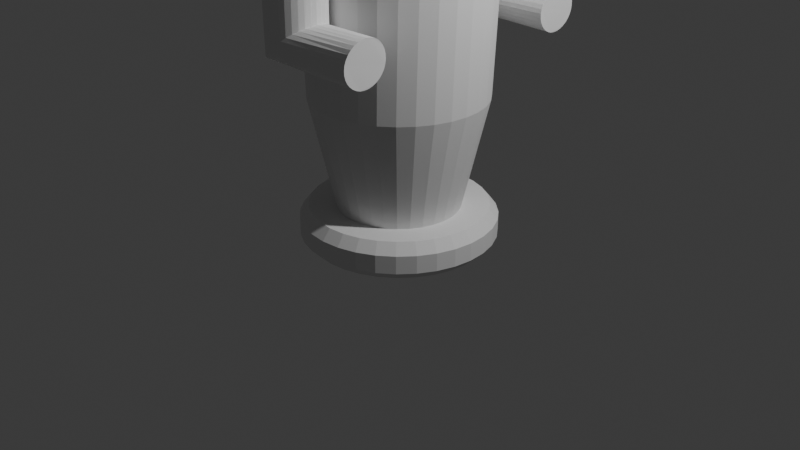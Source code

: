 # Source: piece_base.blend  (saved by Blender 5.0.119; exported with 4.5.12 LTS)
import bpy
from mathutils import Matrix  # noqa: F401  (used for matrix-valued properties, if any)

bpy.ops.wm.read_factory_settings(use_empty=True)
scene = bpy.context.scene
scene.name = 'Scene'

# ---- collections
col_collection = bpy.data.collections.new('Collection'); scene.collection.children.link(col_collection)

# ---- world
world_world = bpy.data.worlds.new('World'); scene.world = world_world
world_world.use_nodes = True; world_world.node_tree.nodes.clear()
_N = world_world.node_tree.nodes; _L = world_world.node_tree.links
n0 = _N.new('ShaderNodeOutputWorld'); n0.name = 'World Output'; n0.location = (200, 100)
n1 = _N.new('ShaderNodeBackground'); n1.name = 'Background'; n1.location = (-200, 100)
n1.inputs[0].default_value = (0.05088, 0.05088, 0.05088, 1.0)
_L.new(n1.outputs[0], n0.inputs[0])
n0.is_active_output = True
world_world.color = (0.05088, 0.05088, 0.05088)
world_world.sun_shadow_jitter_overblur = 0.0

# ---- cameras
cam_camera = bpy.data.cameras.new('Camera')
cam_camera.clip_end = 100.0
cam_camera.ortho_scale = 7.314

# ---- lights
light_light = bpy.data.lights.new('Light', 'POINT')
light_light.energy = 1000.0
light_light.shadow_soft_size = 0.1

# ---- meshes
me_cylinder = bpy.data.meshes.new('Cylinder')
me_cylinder.from_pydata([(0.0, 0.9102, -0.18), (0.0, 1.0, -0.09062), (3.208e-10, 0.6286, 0.1952), (0.0, 1.0, 0.09576), (0.0, -0.9102, -0.18), (0.0, -1.0, -0.09062), (3.208e-10, -0.6286, 0.1952), (0.0, -1.0, 0.09576), (-0.1776, -0.8927, -0.18), (-0.1951, -0.9808, -0.09062), (-0.1226, -0.6165, 0.1952), (-0.1951, -0.9808, 0.09576), (-0.3483, -0.8409, -0.18), (-0.3827, -0.9239, -0.09062), (-0.2405, -0.5807, 0.1952), (-0.3827, -0.9239, 0.09576), (-0.5057, -0.7568, -0.18), (-0.5556, -0.8315, -0.09062), (-0.3492, -0.5226, 0.1952), (-0.5556, -0.8315, 0.09576), (-0.6436, -0.6436, -0.18), (-0.7071, -0.7071, -0.09062), (-0.4445, -0.4445, 0.1952), (-0.7071, -0.7071, 0.09576), (-0.7568, -0.5057, -0.18), (-0.8315, -0.5556, -0.09062), (-0.5226, -0.3492, 0.1952), (-0.8315, -0.5556, 0.09576), (-0.8409, -0.3483, -0.18), (-0.9239, -0.3827, -0.09062), (-0.5807, -0.2405, 0.1952), (-0.9239, -0.3827, 0.09576), (-0.8927, -0.1776, -0.18), (-0.9808, -0.1951, -0.09062), (-0.6165, -0.1226, 0.1952), (-0.9808, -0.1951, 0.09576), (-0.9102, 0.0, -0.18), (-1.0, 0.0, -0.09062), (-0.6286, 2.566e-10, 0.1952), (-1.0, 0.0, 0.09576), (-0.8927, 0.1776, -0.18), (-0.9808, 0.1951, -0.09062), (-0.6165, 0.1226, 0.1952), (-0.9808, 0.1951, 0.09576), (-0.8409, 0.3483, -0.18), (-0.9239, 0.3827, -0.09062), (-0.5807, 0.2405, 0.1952), (-0.9239, 0.3827, 0.09576), (-0.7568, 0.5057, -0.18), (-0.8315, 0.5556, -0.09062), (-0.5226, 0.3492, 0.1952), (-0.8315, 0.5556, 0.09576), (-0.6436, 0.6436, -0.18), (-0.7071, 0.7071, -0.09062), (-0.4445, 0.4445, 0.1952), (-0.7071, 0.7071, 0.09576), (-0.5057, 0.7568, -0.18), (-0.5556, 0.8315, -0.09062), (-0.3492, 0.5226, 0.1952), (-0.5556, 0.8315, 0.09576), (-0.3483, 0.8409, -0.18), (-0.3827, 0.9239, -0.09062), (-0.2405, 0.5807, 0.1952), (-0.3827, 0.9239, 0.09576), (-0.1776, 0.8927, -0.18), (-0.1951, 0.9808, -0.09062), (-0.1226, 0.6165, 0.1952), (-0.1951, 0.9808, 0.09576), (0.0, 0.9102, 0.2052), (0.0, -0.9102, 0.2052), (-0.1776, -0.8927, 0.2052), (-0.3483, -0.8409, 0.2052), (-0.5057, -0.7568, 0.2052), (-0.6436, -0.6436, 0.2052), (-0.7568, -0.5057, 0.2052), (-0.8409, -0.3483, 0.2052), (-0.8927, -0.1776, 0.2052), (-0.9102, 0.0, 0.2052), (-0.8927, 0.1776, 0.2052), (-0.8409, 0.3483, 0.2052), (-0.7568, 0.5057, 0.2052), (-0.6436, 0.6436, 0.2052), (-0.5057, 0.7568, 0.2052), (-0.3483, 0.8409, 0.2052), (-0.1776, 0.8927, 0.2052), (-1.568e-09, 0.8902, 1.339), (-1.568e-09, -0.8902, 1.339), (-0.1737, -0.8731, 1.339), (-0.3407, -0.8225, 1.339), (-0.4946, -0.7402, 1.339), (-0.6295, -0.6295, 1.339), (-0.7402, -0.4946, 1.339), (-0.8225, -0.3407, 1.339), (-0.8731, -0.1737, 1.339), (-0.8902, 7.647e-11, 1.339), (-0.8731, 0.1737, 1.339), (-0.8225, 0.3407, 1.339), (-0.7402, 0.4946, 1.339), (-0.6295, 0.6295, 1.339), (-0.4946, 0.7402, 1.339), (-0.3407, 0.8225, 1.339), (-0.1737, 0.8731, 1.339), (0.0, 0.9178, 3.023), (0.0, -0.9178, 3.023), (-0.2222, -0.9002, 3.023), (-0.3944, -0.8479, 3.023), (-0.5531, -0.7631, 3.023), (-0.6922, -0.649, 3.023), (-0.8063, -0.5099, 3.023), (-0.8911, -0.3512, 3.023), (-0.9433, -0.1791, 3.023), (-0.961, 9.177e-10, 3.023), (-0.9433, 0.1791, 3.023), (-0.8911, 0.3512, 3.023), (-0.8063, 0.5099, 3.023), (-0.6922, 0.649, 3.023), (-0.5531, 0.7631, 3.023), (-0.3944, 0.8479, 3.023), (-0.2222, 0.9002, 3.023), (3.434e-09, 0.48, 3.542), (3.434e-09, -0.48, 3.542), (-0.09364, -0.4707, 3.542), (-0.1837, -0.4434, 3.542), (-0.2667, -0.3991, 3.542), (-0.3394, -0.3394, 3.542), (-0.3991, -0.2667, 3.542), (-0.4434, -0.1837, 3.542), (-0.4707, -0.09364, 3.542), (-0.48, -2.243e-09, 3.542), (-0.4707, 0.09364, 3.542), (-0.4434, 0.1837, 3.542), (-0.3991, 0.2667, 3.542), (-0.3394, 0.3394, 3.542), (-0.2667, 0.3991, 3.542), (-0.1837, 0.4434, 3.542), (-0.09364, 0.4707, 3.542), (3.434e-09, 0.48, 3.542), (3.434e-09, -0.48, 3.542), (-0.09364, -0.4707, 3.542), (-0.1837, -0.4434, 3.542), (-0.2667, -0.3991, 3.542), (-0.3394, -0.3394, 3.542), (-0.3991, -0.2667, 3.542), (-0.4434, -0.1837, 3.542), (-0.4707, -0.09364, 3.542), (-0.48, -2.243e-09, 3.542), (-0.4707, 0.09364, 3.542), (-0.4434, 0.1837, 3.542), (-0.3991, 0.2667, 3.542), (-0.3394, 0.3394, 3.542), (-0.2667, 0.3991, 3.542), (-0.1837, 0.4434, 3.542), (-0.09364, 0.4707, 3.542), (1.039e-07, 0.6825, 3.782), (1.039e-07, -0.6825, 3.782), (-0.1332, -0.6694, 3.782), (-0.2612, -0.6306, 3.782), (-0.3792, -0.5675, 3.782), (-0.4826, -0.4826, 3.782), (-0.5675, -0.3792, 3.782), (-0.6306, -0.2612, 3.782), (-0.6694, -0.1332, 3.782), (-0.6825, 7.409e-10, 3.782), (-0.6694, 0.1332, 3.782), (-0.6306, 0.2612, 3.782), (-0.5675, 0.3792, 3.782), (-0.4826, 0.4826, 3.782), (-0.3792, 0.5675, 3.782), (-0.2612, 0.6306, 3.782), (-0.1332, 0.6694, 3.782), (1.039e-07, 0.6825, 4.696), (1.039e-07, -0.6825, 4.696), (-0.1332, -0.6694, 4.696), (-0.2612, -0.6306, 4.696), (-0.3792, -0.5675, 4.696), (-0.4826, -0.4826, 4.696), (-0.5675, -0.3792, 4.696), (-0.6306, -0.2612, 4.696), (-0.6694, -0.1332, 4.696), (-0.6825, 7.409e-10, 4.696), (-0.6694, 0.1332, 4.696), (-0.6306, 0.2612, 4.696), (-0.5675, 0.3792, 4.696), (-0.4826, 0.4826, 4.696), (-0.3792, 0.5675, 4.696), (-0.2612, 0.6306, 4.696), (-0.1332, 0.6694, 4.696), (1.693e-07, 0.5472, 4.913), (1.693e-07, -0.5472, 4.913), (-0.1068, -0.5367, 4.913), (-0.2094, -0.5055, 4.913), (-0.304, -0.455, 4.913), (-0.3869, -0.3869, 4.913), (-0.455, -0.304, 4.913), (-0.5055, -0.2094, 4.913), (-0.5367, -0.1068, 4.913), (-0.5472, 2.071e-09, 4.913), (-0.5367, 0.1068, 4.913), (-0.5055, 0.2094, 4.913), (-0.455, 0.304, 4.913), (-0.3869, 0.3869, 4.913), (-0.304, 0.455, 4.913), (-0.2094, 0.5055, 4.913), (-0.1068, 0.5367, 4.913), (5.374e-08, 0.2868, 5.073), (5.374e-08, -0.2868, 5.073), (-0.05594, -0.2812, 5.073), (-0.1097, -0.2649, 5.073), (-0.1593, -0.2384, 5.073), (-0.2028, -0.2028, 5.073), (-0.2384, -0.1593, 5.073), (-0.2649, -0.1097, 5.073), (-0.2812, -0.05594, 5.073), (-0.2868, -1.574e-09, 5.073), (-0.2812, 0.05594, 5.073), (-0.2649, 0.1097, 5.073), (-0.2384, 0.1593, 5.073), (-0.2028, 0.2028, 5.073), (-0.1593, 0.2384, 5.073), (-0.1097, 0.2649, 5.073), (-0.05594, 0.2812, 5.073), (2.61e-08, 0.1535, 5.147), (2.61e-08, -0.1535, 5.147), (-0.02994, -0.1505, 5.147), (-0.05874, -0.1418, 5.147), (-0.08527, -0.1276, 5.147), (-0.1085, -0.1085, 5.147), (-0.1276, -0.08527, 5.147), (-0.1418, -0.05874, 5.147), (-0.1505, -0.02994, 5.147), (-0.1535, -2.141e-09, 5.147), (-0.1505, 0.02994, 5.147), (-0.1418, 0.05874, 5.147), (-0.1276, 0.08527, 5.147), (-0.1085, 0.1085, 5.147), (-0.08527, 0.1276, 5.147), (-0.05874, 0.1418, 5.147), (-0.02994, 0.1505, 5.147)], [], [(5, 9, 8, 4), (11, 7, 69, 70), (9, 13, 12, 8), (15, 11, 70, 71), (13, 17, 16, 12), (19, 15, 71, 72), (17, 21, 20, 16), (23, 19, 72, 73), (21, 25, 24, 20), (27, 23, 73, 74), (25, 29, 28, 24), (31, 27, 74, 75), (29, 33, 32, 28), (35, 31, 75, 76), (33, 37, 36, 32), (39, 35, 76, 77), (37, 41, 40, 36), (43, 39, 77, 78), (41, 45, 44, 40), (47, 43, 78, 79), (45, 49, 48, 44), (51, 47, 79, 80), (49, 53, 52, 48), (55, 51, 80, 81), (53, 57, 56, 52), (59, 55, 81, 82), (57, 61, 60, 56), (63, 59, 82, 83), (61, 65, 64, 60), (67, 63, 83, 84), (65, 1, 0, 64), (3, 67, 84, 68), (65, 67, 3, 1), (38, 34, 93, 94), (5, 7, 11, 9), (9, 11, 15, 13), (13, 15, 19, 17), (17, 19, 23, 21), (21, 23, 27, 25), (25, 27, 31, 29), (29, 31, 35, 33), (33, 35, 39, 37), (37, 39, 43, 41), (41, 43, 47, 45), (45, 47, 51, 49), (49, 51, 55, 53), (53, 55, 59, 57), (57, 59, 63, 61), (61, 63, 67, 65), (6, 10, 70, 69), (10, 14, 71, 70), (14, 18, 72, 71), (18, 22, 73, 72), (22, 26, 74, 73), (26, 30, 75, 74), (30, 34, 76, 75), (34, 38, 77, 76), (38, 42, 78, 77), (42, 46, 79, 78), (46, 50, 80, 79), (50, 54, 81, 80), (54, 58, 82, 81), (58, 62, 83, 82), (62, 66, 84, 83), (66, 2, 68, 84), (97, 96, 113, 114), (42, 38, 94, 95), (46, 42, 95, 96), (50, 46, 96, 97), (54, 50, 97, 98), (58, 54, 98, 99), (62, 58, 99, 100), (10, 6, 86, 87), (66, 62, 100, 101), (14, 10, 87, 88), (2, 66, 101, 85), (18, 14, 88, 89), (22, 18, 89, 90), (26, 22, 90, 91), (30, 26, 91, 92), (34, 30, 92, 93), (98, 97, 114, 115), (99, 98, 115, 116), (100, 99, 116, 117), (87, 86, 103, 104), (101, 100, 117, 118), (88, 87, 104, 105), (85, 101, 118, 102), (89, 88, 105, 106), (90, 89, 106, 107), (91, 90, 107, 108), (92, 91, 108, 109), (93, 92, 109, 110), (94, 93, 110, 111), (95, 94, 111, 112), (96, 95, 112, 113), (117, 116, 133, 134), (104, 103, 120, 121), (118, 117, 134, 135), (105, 104, 121, 122), (102, 118, 135, 119), (106, 105, 122, 123), (107, 106, 123, 124), (108, 107, 124, 125), (109, 108, 125, 126), (110, 109, 126, 127), (111, 110, 127, 128), (112, 111, 128, 129), (113, 112, 129, 130), (114, 113, 130, 131), (115, 114, 131, 132), (116, 115, 132, 133), (124, 123, 140, 141), (125, 124, 141, 142), (126, 125, 142, 143), (127, 126, 143, 144), (128, 127, 144, 145), (129, 128, 145, 146), (130, 129, 146, 147), (131, 130, 147, 148), (132, 131, 148, 149), (133, 132, 149, 150), (134, 133, 150, 151), (121, 120, 137, 138), (135, 134, 151, 152), (122, 121, 138, 139), (119, 135, 152, 136), (123, 122, 139, 140), (144, 143, 160, 161), (145, 144, 161, 162), (146, 145, 162, 163), (147, 146, 163, 164), (148, 147, 164, 165), (149, 148, 165, 166), (150, 149, 166, 167), (151, 150, 167, 168), (138, 137, 154, 155), (152, 151, 168, 169), (139, 138, 155, 156), (136, 152, 169, 153), (140, 139, 156, 157), (141, 140, 157, 158), (142, 141, 158, 159), (143, 142, 159, 160), (164, 163, 180, 181), (165, 164, 181, 182), (166, 165, 182, 183), (167, 166, 183, 184), (168, 167, 184, 185), (155, 154, 171, 172), (169, 168, 185, 186), (156, 155, 172, 173), (153, 169, 186, 170), (157, 156, 173, 174), (158, 157, 174, 175), (159, 158, 175, 176), (160, 159, 176, 177), (161, 160, 177, 178), (162, 161, 178, 179), (163, 162, 179, 180), (190, 189, 206, 207), (184, 183, 200, 201), (185, 184, 201, 202), (172, 171, 188, 189), (186, 185, 202, 203), (173, 172, 189, 190), (170, 186, 203, 187), (174, 173, 190, 191), (175, 174, 191, 192), (176, 175, 192, 193), (177, 176, 193, 194), (178, 177, 194, 195), (179, 178, 195, 196), (180, 179, 196, 197), (181, 180, 197, 198), (182, 181, 198, 199), (183, 182, 199, 200), (210, 209, 226, 227), (187, 203, 220, 204), (191, 190, 207, 208), (192, 191, 208, 209), (193, 192, 209, 210), (194, 193, 210, 211), (195, 194, 211, 212), (196, 195, 212, 213), (197, 196, 213, 214), (198, 197, 214, 215), (199, 198, 215, 216), (200, 199, 216, 217), (201, 200, 217, 218), (202, 201, 218, 219), (189, 188, 205, 206), (203, 202, 219, 220), (211, 210, 227, 228), (212, 211, 228, 229), (213, 212, 229, 230), (214, 213, 230, 231), (215, 214, 231, 232), (216, 215, 232, 233), (217, 216, 233, 234), (218, 217, 234, 235), (219, 218, 235, 236), (206, 205, 222, 223), (220, 219, 236, 237), (207, 206, 223, 224), (204, 220, 237, 221), (208, 207, 224, 225), (209, 208, 225, 226)])
_uv = me_cylinder.uv_layers.new(name='UVMap')
_uv.uv.foreach_set('vector', [0.75, 0.01, 0.7032, 0.01461, 0.7074, 0.03575, 0.75, 0.03156, 0.2032, 0.01461, 0.25, 0.01, 0.25, 0.03156, 0.2074, 0.03575, 0.7032, 0.01461, 0.6582, 0.02827, 0.6664, 0.04818, 0.7074, 0.03575, 0.1582, 0.02827, 0.2032, 0.01461, 0.2074, 0.03575, 0.1664, 0.04818, 0.6582, 0.02827, 0.6167, 0.05045, 0.6286, 0.06837, 0.6664, 0.04818, 0.1167, 0.05045, 0.1582, 0.02827, 0.1664, 0.04818, 0.1286, 0.06837, 0.6167, 0.05045, 0.5803, 0.08029, 0.5955, 0.09554, 0.6286, 0.06837, 0.08029, 0.08029, 0.1167, 0.05045, 0.1286, 0.06837, 0.09554, 0.09554, 0.5803, 0.08029, 0.5504, 0.1167, 0.5684, 0.1286, 0.5955, 0.09554, 0.05045, 0.1167, 0.08029, 0.08029, 0.09554, 0.09554, 0.06837, 0.1286, 0.5504, 0.1167, 0.5283, 0.1582, 0.5482, 0.1664, 0.5684, 0.1286, 0.02827, 0.1582, 0.05045, 0.1167, 0.06837, 0.1286, 0.04818, 0.1664, 0.5283, 0.1582, 0.5146, 0.2032, 0.5358, 0.2074, 0.5482, 0.1664, 0.01461, 0.2032, 0.02827, 0.1582, 0.04818, 0.1664, 0.03575, 0.2074, 0.5146, 0.2032, 0.51, 0.25, 0.5316, 0.25, 0.5358, 0.2074, 0.01, 0.25, 0.01461, 0.2032, 0.03575, 0.2074, 0.03156, 0.25, 0.51, 0.25, 0.5146, 0.2968, 0.5358, 0.2926, 0.5316, 0.25, 0.01461, 0.2968, 0.01, 0.25, 0.03156, 0.25, 0.03575, 0.2926, 0.5146, 0.2968, 0.5283, 0.3418, 0.5482, 0.3336, 0.5358, 0.2926, 0.02827, 0.3418, 0.01461, 0.2968, 0.03575, 0.2926, 0.04818, 0.3336, 0.5283, 0.3418, 0.5504, 0.3833, 0.5684, 0.3714, 0.5482, 0.3336, 0.05045, 0.3833, 0.02827, 0.3418, 0.04818, 0.3336, 0.06837, 0.3714, 0.5504, 0.3833, 0.5803, 0.4197, 0.5955, 0.4045, 0.5684, 0.3714, 0.08029, 0.4197, 0.05045, 0.3833, 0.06837, 0.3714, 0.09554, 0.4045, 0.5803, 0.4197, 0.6167, 0.4496, 0.6286, 0.4316, 0.5955, 0.4045, 0.1167, 0.4496, 0.08029, 0.4197, 0.09554, 0.4045, 0.1286, 0.4316, 0.6167, 0.4496, 0.6582, 0.4717, 0.6664, 0.4518, 0.6286, 0.4316, 0.1582, 0.4717, 0.1167, 0.4496, 0.1286, 0.4316, 0.1664, 0.4518, 0.6582, 0.4717, 0.7032, 0.4854, 0.7074, 0.4642, 0.6664, 0.4518, 0.2032, 0.4854, 0.1582, 0.4717, 0.1664, 0.4518, 0.2074, 0.4642, 0.7032, 0.4854, 0.75, 0.49, 0.75, 0.4684, 0.7074, 0.4642, 0.25, 0.49, 0.2032, 0.4854, 0.2074, 0.4642, 0.25, 0.4684, 0.03125, 0.6241, 0.03125, 0.8759, 0.0, 0.8759, 0.0, 0.6241, 0.07504, 0.25, 0.07841, 0.2159, 0.07841, 0.2159, 0.07504, 0.25, 0.5, 0.6241, 0.5, 0.8759, 0.4688, 0.8759, 0.4688, 0.6241, 0.4688, 0.6241, 0.4688, 0.8759, 0.4375, 0.8759, 0.4375, 0.6241, 0.4375, 0.6241, 0.4375, 0.8759, 0.4062, 0.8759, 0.4062, 0.6241, 0.4062, 0.6241, 0.4062, 0.8759, 0.375, 0.8759, 0.375, 0.6241, 0.375, 0.6241, 0.375, 0.8759, 0.3438, 0.8759, 0.3438, 0.6241, 0.3438, 0.6241, 0.3438, 0.8759, 0.3125, 0.8759, 0.3125, 0.6241, 0.3125, 0.6241, 0.3125, 0.8759, 0.2812, 0.8759, 0.2812, 0.6241, 0.2812, 0.6241, 0.2812, 0.8759, 0.25, 0.8759, 0.25, 0.6241, 0.25, 0.6241, 0.25, 0.8759, 0.2188, 0.8759, 0.2188, 0.6241, 0.2188, 0.6241, 0.2188, 0.8759, 0.1875, 0.8759, 0.1875, 0.6241, 0.1875, 0.6241, 0.1875, 0.8759, 0.1562, 0.8759, 0.1562, 0.6241, 0.1562, 0.6241, 0.1562, 0.8759, 0.125, 0.8759, 0.125, 0.6241, 0.125, 0.6241, 0.125, 0.8759, 0.09375, 0.8759, 0.09375, 0.6241, 0.09375, 0.6241, 0.09375, 0.8759, 0.0625, 0.8759, 0.0625, 0.6241, 0.0625, 0.6241, 0.0625, 0.8759, 0.03125, 0.8759, 0.03125, 0.6241, 0.25, 0.07504, 0.2159, 0.07841, 0.2074, 0.03575, 0.25, 0.03156, 0.2159, 0.07841, 0.183, 0.08836, 0.1664, 0.04818, 0.2074, 0.03575, 0.183, 0.08836, 0.1528, 0.1045, 0.1286, 0.06837, 0.1664, 0.04818, 0.1528, 0.1045, 0.1263, 0.1263, 0.09554, 0.09554, 0.1286, 0.06837, 0.1263, 0.1263, 0.1045, 0.1528, 0.06837, 0.1286, 0.09554, 0.09554, 0.1045, 0.1528, 0.08836, 0.183, 0.04818, 0.1664, 0.06837, 0.1286, 0.08836, 0.183, 0.07841, 0.2159, 0.03575, 0.2074, 0.04818, 0.1664, 0.07841, 0.2159, 0.07504, 0.25, 0.03156, 0.25, 0.03575, 0.2074, 0.07504, 0.25, 0.07841, 0.2841, 0.03575, 0.2926, 0.03156, 0.25, 0.07841, 0.2841, 0.08836, 0.317, 0.04818, 0.3336, 0.03575, 0.2926, 0.08836, 0.317, 0.1045, 0.3472, 0.06837, 0.3714, 0.04818, 0.3336, 0.1045, 0.3472, 0.1263, 0.3737, 0.09554, 0.4045, 0.06837, 0.3714, 0.1263, 0.3737, 0.1528, 0.3955, 0.1286, 0.4316, 0.09554, 0.4045, 0.1528, 0.3955, 0.183, 0.4116, 0.1664, 0.4518, 0.1286, 0.4316, 0.183, 0.4116, 0.2159, 0.4216, 0.2074, 0.4642, 0.1664, 0.4518, 0.2159, 0.4216, 0.25, 0.425, 0.25, 0.4684, 0.2074, 0.4642, 0.1045, 0.3472, 0.08836, 0.317, 0.08836, 0.317, 0.1045, 0.3472, 0.07841, 0.2841, 0.07504, 0.25, 0.07504, 0.25, 0.07841, 0.2841, 0.08836, 0.317, 0.07841, 0.2841, 0.07841, 0.2841, 0.08836, 0.317, 0.1045, 0.3472, 0.08836, 0.317, 0.08836, 0.317, 0.1045, 0.3472, 0.1263, 0.3737, 0.1045, 0.3472, 0.1045, 0.3472, 0.1263, 0.3737, 0.1528, 0.3955, 0.1263, 0.3737, 0.1263, 0.3737, 0.1528, 0.3955, 0.183, 0.4116, 0.1528, 0.3955, 0.1528, 0.3955, 0.183, 0.4116, 0.2159, 0.07841, 0.25, 0.07504, 0.25, 0.07504, 0.2159, 0.07841, 0.2159, 0.4216, 0.183, 0.4116, 0.183, 0.4116, 0.2159, 0.4216, 0.183, 0.08836, 0.2159, 0.07841, 0.2159, 0.07841, 0.183, 0.08836, 0.25, 0.425, 0.2159, 0.4216, 0.2159, 0.4216, 0.25, 0.425, 0.1528, 0.1045, 0.183, 0.08836, 0.183, 0.08836, 0.1528, 0.1045, 0.1263, 0.1263, 0.1528, 0.1045, 0.1528, 0.1045, 0.1263, 0.1263, 0.1045, 0.1528, 0.1263, 0.1263, 0.1263, 0.1263, 0.1045, 0.1528, 0.08836, 0.183, 0.1045, 0.1528, 0.1045, 0.1528, 0.08836, 0.183, 0.07841, 0.2159, 0.08836, 0.183, 0.08836, 0.183, 0.07841, 0.2159, 0.1263, 0.3737, 0.1045, 0.3472, 0.1045, 0.3472, 0.1263, 0.3737, 0.1528, 0.3955, 0.1263, 0.3737, 0.1263, 0.3737, 0.1528, 0.3955, 0.183, 0.4116, 0.1528, 0.3955, 0.1528, 0.3955, 0.183, 0.4116, 0.2159, 0.07841, 0.25, 0.07504, 0.25, 0.07504, 0.2159, 0.07841, 0.2159, 0.4216, 0.183, 0.4116, 0.183, 0.4116, 0.2159, 0.4216, 0.183, 0.08836, 0.2159, 0.07841, 0.2159, 0.07841, 0.183, 0.08836, 0.25, 0.425, 0.2159, 0.4216, 0.2159, 0.4216, 0.25, 0.425, 0.1528, 0.1045, 0.183, 0.08836, 0.183, 0.08836, 0.1528, 0.1045, 0.1263, 0.1263, 0.1528, 0.1045, 0.1528, 0.1045, 0.1263, 0.1263, 0.1045, 0.1528, 0.1263, 0.1263, 0.1263, 0.1263, 0.1045, 0.1528, 0.08836, 0.183, 0.1045, 0.1528, 0.1045, 0.1528, 0.08836, 0.183, 0.07841, 0.2159, 0.08836, 0.183, 0.08836, 0.183, 0.07841, 0.2159, 0.07504, 0.25, 0.07841, 0.2159, 0.07841, 0.2159, 0.07504, 0.25, 0.07841, 0.2841, 0.07504, 0.25, 0.07504, 0.25, 0.07841, 0.2841, 0.08836, 0.317, 0.07841, 0.2841, 0.07841, 0.2841, 0.08836, 0.317, 0.183, 0.4116, 0.1528, 0.3955, 0.1528, 0.3955, 0.183, 0.4116, 0.2159, 0.07841, 0.25, 0.07504, 0.25, 0.07504, 0.2159, 0.07841, 0.2159, 0.4216, 0.183, 0.4116, 0.183, 0.4116, 0.2159, 0.4216, 0.183, 0.08836, 0.2159, 0.07841, 0.2159, 0.07841, 0.183, 0.08836, 0.25, 0.425, 0.2159, 0.4216, 0.2159, 0.4216, 0.25, 0.425, 0.1528, 0.1045, 0.183, 0.08836, 0.183, 0.08836, 0.1528, 0.1045, 0.1263, 0.1263, 0.1528, 0.1045, 0.1528, 0.1045, 0.1263, 0.1263, 0.1045, 0.1528, 0.1263, 0.1263, 0.1263, 0.1263, 0.1045, 0.1528, 0.08836, 0.183, 0.1045, 0.1528, 0.1045, 0.1528, 0.08836, 0.183, 0.07841, 0.2159, 0.08836, 0.183, 0.08836, 0.183, 0.07841, 0.2159, 0.07504, 0.25, 0.07841, 0.2159, 0.07841, 0.2159, 0.07504, 0.25, 0.07841, 0.2841, 0.07504, 0.25, 0.07504, 0.25, 0.07841, 0.2841, 0.08836, 0.317, 0.07841, 0.2841, 0.07841, 0.2841, 0.08836, 0.317, 0.1045, 0.3472, 0.08836, 0.317, 0.08836, 0.317, 0.1045, 0.3472, 0.1263, 0.3737, 0.1045, 0.3472, 0.1045, 0.3472, 0.1263, 0.3737, 0.1528, 0.3955, 0.1263, 0.3737, 0.1263, 0.3737, 0.1528, 0.3955, 0.1263, 0.1263, 0.1528, 0.1045, 0.1528, 0.1045, 0.1263, 0.1263, 0.1045, 0.1528, 0.1263, 0.1263, 0.1263, 0.1263, 0.1045, 0.1528, 0.08836, 0.183, 0.1045, 0.1528, 0.1045, 0.1528, 0.08836, 0.183, 0.07841, 0.2159, 0.08836, 0.183, 0.08836, 0.183, 0.07841, 0.2159, 0.07504, 0.25, 0.07841, 0.2159, 0.07841, 0.2159, 0.07504, 0.25, 0.07841, 0.2841, 0.07504, 0.25, 0.07504, 0.25, 0.07841, 0.2841, 0.08836, 0.317, 0.07841, 0.2841, 0.07841, 0.2841, 0.08836, 0.317, 0.1045, 0.3472, 0.08836, 0.317, 0.08836, 0.317, 0.1045, 0.3472, 0.1263, 0.3737, 0.1045, 0.3472, 0.1045, 0.3472, 0.1263, 0.3737, 0.1528, 0.3955, 0.1263, 0.3737, 0.1263, 0.3737, 0.1528, 0.3955, 0.183, 0.4116, 0.1528, 0.3955, 0.1528, 0.3955, 0.183, 0.4116, 0.2159, 0.07841, 0.25, 0.07504, 0.25, 0.07504, 0.2159, 0.07841, 0.2159, 0.4216, 0.183, 0.4116, 0.183, 0.4116, 0.2159, 0.4216, 0.183, 0.08836, 0.2159, 0.07841, 0.2159, 0.07841, 0.183, 0.08836, 0.25, 0.425, 0.2159, 0.4216, 0.2159, 0.4216, 0.25, 0.425, 0.1528, 0.1045, 0.183, 0.08836, 0.183, 0.08836, 0.1528, 0.1045, 0.07841, 0.2159, 0.08836, 0.183, 0.08836, 0.183, 0.07841, 0.2159, 0.07504, 0.25, 0.07841, 0.2159, 0.07841, 0.2159, 0.07504, 0.25, 0.07841, 0.2841, 0.07504, 0.25, 0.07504, 0.25, 0.07841, 0.2841, 0.08836, 0.317, 0.07841, 0.2841, 0.07841, 0.2841, 0.08836, 0.317, 0.1045, 0.3472, 0.08836, 0.317, 0.08836, 0.317, 0.1045, 0.3472, 0.1263, 0.3737, 0.1045, 0.3472, 0.1045, 0.3472, 0.1263, 0.3737, 0.1528, 0.3955, 0.1263, 0.3737, 0.1263, 0.3737, 0.1528, 0.3955, 0.183, 0.4116, 0.1528, 0.3955, 0.1528, 0.3955, 0.183, 0.4116, 0.2159, 0.07841, 0.25, 0.07504, 0.25, 0.07504, 0.2159, 0.07841, 0.2159, 0.4216, 0.183, 0.4116, 0.183, 0.4116, 0.2159, 0.4216, 0.183, 0.08836, 0.2159, 0.07841, 0.2159, 0.07841, 0.183, 0.08836, 0.25, 0.425, 0.2159, 0.4216, 0.2159, 0.4216, 0.25, 0.425, 0.1528, 0.1045, 0.183, 0.08836, 0.183, 0.08836, 0.1528, 0.1045, 0.1263, 0.1263, 0.1528, 0.1045, 0.1528, 0.1045, 0.1263, 0.1263, 0.1045, 0.1528, 0.1263, 0.1263, 0.1263, 0.1263, 0.1045, 0.1528, 0.08836, 0.183, 0.1045, 0.1528, 0.1045, 0.1528, 0.08836, 0.183, 0.08836, 0.317, 0.07841, 0.2841, 0.07841, 0.2841, 0.08836, 0.317, 0.1045, 0.3472, 0.08836, 0.317, 0.08836, 0.317, 0.1045, 0.3472, 0.1263, 0.3737, 0.1045, 0.3472, 0.1045, 0.3472, 0.1263, 0.3737, 0.1528, 0.3955, 0.1263, 0.3737, 0.1263, 0.3737, 0.1528, 0.3955, 0.183, 0.4116, 0.1528, 0.3955, 0.1528, 0.3955, 0.183, 0.4116, 0.2159, 0.07841, 0.25, 0.07504, 0.25, 0.07504, 0.2159, 0.07841, 0.2159, 0.4216, 0.183, 0.4116, 0.183, 0.4116, 0.2159, 0.4216, 0.183, 0.08836, 0.2159, 0.07841, 0.2159, 0.07841, 0.183, 0.08836, 0.25, 0.425, 0.2159, 0.4216, 0.2159, 0.4216, 0.25, 0.425, 0.1528, 0.1045, 0.183, 0.08836, 0.183, 0.08836, 0.1528, 0.1045, 0.1263, 0.1263, 0.1528, 0.1045, 0.1528, 0.1045, 0.1263, 0.1263, 0.1045, 0.1528, 0.1263, 0.1263, 0.1263, 0.1263, 0.1045, 0.1528, 0.08836, 0.183, 0.1045, 0.1528, 0.1045, 0.1528, 0.08836, 0.183, 0.07841, 0.2159, 0.08836, 0.183, 0.08836, 0.183, 0.07841, 0.2159, 0.07504, 0.25, 0.07841, 0.2159, 0.07841, 0.2159, 0.07504, 0.25, 0.07841, 0.2841, 0.07504, 0.25, 0.07504, 0.25, 0.07841, 0.2841, 0.183, 0.08836, 0.2159, 0.07841, 0.2159, 0.07841, 0.183, 0.08836, 0.1528, 0.3955, 0.1263, 0.3737, 0.1263, 0.3737, 0.1528, 0.3955, 0.183, 0.4116, 0.1528, 0.3955, 0.1528, 0.3955, 0.183, 0.4116, 0.2159, 0.07841, 0.25, 0.07504, 0.25, 0.07504, 0.2159, 0.07841, 0.2159, 0.4216, 0.183, 0.4116, 0.183, 0.4116, 0.2159, 0.4216, 0.183, 0.08836, 0.2159, 0.07841, 0.2159, 0.07841, 0.183, 0.08836, 0.25, 0.425, 0.2159, 0.4216, 0.2159, 0.4216, 0.25, 0.425, 0.1528, 0.1045, 0.183, 0.08836, 0.183, 0.08836, 0.1528, 0.1045, 0.1263, 0.1263, 0.1528, 0.1045, 0.1528, 0.1045, 0.1263, 0.1263, 0.1045, 0.1528, 0.1263, 0.1263, 0.1263, 0.1263, 0.1045, 0.1528, 0.08836, 0.183, 0.1045, 0.1528, 0.1045, 0.1528, 0.08836, 0.183, 0.07841, 0.2159, 0.08836, 0.183, 0.08836, 0.183, 0.07841, 0.2159, 0.07504, 0.25, 0.07841, 0.2159, 0.07841, 0.2159, 0.07504, 0.25, 0.07841, 0.2841, 0.07504, 0.25, 0.07504, 0.25, 0.07841, 0.2841, 0.08836, 0.317, 0.07841, 0.2841, 0.07841, 0.2841, 0.08836, 0.317, 0.1045, 0.3472, 0.08836, 0.317, 0.08836, 0.317, 0.1045, 0.3472, 0.1263, 0.3737, 0.1045, 0.3472, 0.1045, 0.3472, 0.1263, 0.3737, 0.1045, 0.1528, 0.1263, 0.1263, 0.1263, 0.1263, 0.1045, 0.1528, 0.25, 0.425, 0.2159, 0.4216, 0.2159, 0.4216, 0.25, 0.425, 0.1528, 0.1045, 0.183, 0.08836, 0.183, 0.08836, 0.1528, 0.1045, 0.1263, 0.1263, 0.1528, 0.1045, 0.1528, 0.1045, 0.1263, 0.1263, 0.1045, 0.1528, 0.1263, 0.1263, 0.1263, 0.1263, 0.1045, 0.1528, 0.08836, 0.183, 0.1045, 0.1528, 0.1045, 0.1528, 0.08836, 0.183, 0.07841, 0.2159, 0.08836, 0.183, 0.08836, 0.183, 0.07841, 0.2159, 0.07504, 0.25, 0.07841, 0.2159, 0.07841, 0.2159, 0.07504, 0.25, 0.07841, 0.2841, 0.07504, 0.25, 0.07504, 0.25, 0.07841, 0.2841, 0.08836, 0.317, 0.07841, 0.2841, 0.07841, 0.2841, 0.08836, 0.317, 0.1045, 0.3472, 0.08836, 0.317, 0.08836, 0.317, 0.1045, 0.3472, 0.1263, 0.3737, 0.1045, 0.3472, 0.1045, 0.3472, 0.1263, 0.3737, 0.1528, 0.3955, 0.1263, 0.3737, 0.1263, 0.3737, 0.1528, 0.3955, 0.183, 0.4116, 0.1528, 0.3955, 0.1528, 0.3955, 0.183, 0.4116, 0.2159, 0.07841, 0.25, 0.07504, 0.25, 0.07504, 0.2159, 0.07841, 0.2159, 0.4216, 0.183, 0.4116, 0.183, 0.4116, 0.2159, 0.4216, 0.08836, 0.183, 0.1045, 0.1528, 0.1045, 0.1528, 0.08836, 0.183, 0.07841, 0.2159, 0.08836, 0.183, 0.08836, 0.183, 0.07841, 0.2159, 0.07504, 0.25, 0.07841, 0.2159, 0.07841, 0.2159, 0.07504, 0.25, 0.07841, 0.2841, 0.07504, 0.25, 0.07504, 0.25, 0.07841, 0.2841, 0.08836, 0.317, 0.07841, 0.2841, 0.07841, 0.2841, 0.08836, 0.317, 0.1045, 0.3472, 0.08836, 0.317, 0.08836, 0.317, 0.1045, 0.3472, 0.1263, 0.3737, 0.1045, 0.3472, 0.1045, 0.3472, 0.1263, 0.3737, 0.1528, 0.3955, 0.1263, 0.3737, 0.1263, 0.3737, 0.1528, 0.3955, 0.183, 0.4116, 0.1528, 0.3955, 0.1528, 0.3955, 0.183, 0.4116, 0.2159, 0.07841, 0.25, 0.07504, 0.25, 0.07504, 0.2159, 0.07841, 0.2159, 0.4216, 0.183, 0.4116, 0.183, 0.4116, 0.2159, 0.4216, 0.183, 0.08836, 0.2159, 0.07841, 0.2159, 0.07841, 0.183, 0.08836, 0.25, 0.425, 0.2159, 0.4216, 0.2159, 0.4216, 0.25, 0.425, 0.1528, 0.1045, 0.183, 0.08836, 0.183, 0.08836, 0.1528, 0.1045, 0.1263, 0.1263, 0.1528, 0.1045, 0.1528, 0.1045, 0.1263, 0.1263])
me_cylinder.update()
me_cylinder_001 = bpy.data.meshes.new('Cylinder.001')
me_cylinder_001.from_pydata([(-0.001953, -0.923, -0.1037), (-1.083e-06, -0.9061, 0.01737), (0.05394, -0.9285, -0.1037), (0.05567, -0.9113, 0.01914), (0.1078, -0.9447, -0.1036), (0.1092, -0.9267, 0.02438), (0.1574, -0.9711, -0.1036), (0.1585, -0.9516, 0.0329), (0.201, -1.007, -0.1035), (0.2018, -0.9852, 0.04436), (0.2368, -1.05, -0.1035), (0.2372, -1.026, 0.05832), (0.2634, -1.099, -0.1034), (0.2636, -1.073, 0.07426), (0.2798, -1.153, -0.1034), (0.2799, -1.123, 0.09154), (0.2853, -1.208, -0.1034), (0.2853, -1.176, 0.1095), (0.2798, -1.264, -0.1034), (0.2799, -1.229, 0.1275), (0.2634, -1.318, -0.1034), (0.2636, -1.28, 0.1448), (0.2368, -1.367, -0.1035), (0.2372, -1.326, 0.1607), (0.201, -1.41, -0.1035), (0.2018, -1.367, 0.1747), (0.1574, -1.446, -0.1036), (0.1585, -1.401, 0.1861), (0.1078, -1.472, -0.1036), (0.1092, -1.426, 0.1947), (0.05394, -1.488, -0.1037), (0.05567, -1.441, 0.1999), (-0.001953, -1.494, -0.1037), (-1.083e-06, -1.446, 0.2017), (-0.05774, -1.488, -0.1037), (-0.05567, -1.441, 0.1999), (-0.1113, -1.472, -0.1037), (-0.1092, -1.426, 0.1947), (-0.1605, -1.446, -0.1037), (-0.1585, -1.401, 0.1861), (-0.2035, -1.41, -0.1037), (-0.2018, -1.367, 0.1747), (-0.2387, -1.367, -0.1036), (-0.2372, -1.326, 0.1607), (-0.2647, -1.318, -0.1036), (-0.2636, -1.28, 0.1448), (-0.2806, -1.264, -0.1035), (-0.2799, -1.229, 0.1275), (-0.2858, -1.208, -0.1035), (-0.2853, -1.176, 0.1095), (-0.2806, -1.153, -0.1035), (-0.2799, -1.123, 0.09154), (-0.2647, -1.099, -0.1036), (-0.2636, -1.073, 0.07426), (-0.2387, -1.05, -0.1036), (-0.2372, -1.026, 0.05832), (-0.2035, -1.007, -0.1037), (-0.2018, -0.9852, 0.04436), (-0.1605, -0.9711, -0.1037), (-0.1585, -0.9516, 0.0329), (-0.1113, -0.9447, -0.1037), (-0.1092, -0.9267, 0.02438), (-0.05774, -0.9285, -0.1037), (-0.05567, -0.9113, 0.01914), (0.00221, -0.923, -0.927), (0.05338, -0.9285, -0.8875), (0.1048, -0.9447, -0.8494), (0.1536, -0.9711, -0.8143), (0.197, -1.007, -0.7837), (0.2323, -1.05, -0.7585), (0.2575, -1.099, -0.7399), (0.2703, -1.153, -0.7299), (0.2792, -1.208, -0.7246), (0.2703, -1.264, -0.7299), (0.2575, -1.318, -0.7399), (0.2323, -1.367, -0.7585), (0.197, -1.41, -0.7837), (0.1536, -1.446, -0.8143), (0.1048, -1.472, -0.8494), (0.05338, -1.488, -0.8875), (0.00221, -1.494, -0.927), (-0.04811, -1.488, -0.9664), (-0.09656, -1.472, -1.004), (-0.1412, -1.446, -1.039), (-0.1804, -1.41, -1.069), (-0.2133, -1.367, -1.094), (-0.2388, -1.318, -1.112), (-0.2561, -1.264, -1.123), (-0.2642, -1.208, -1.127), (-0.2561, -1.153, -1.123), (-0.2388, -1.099, -1.112), (-0.2133, -1.05, -1.094), (-0.1804, -1.007, -1.069), (-0.1412, -0.9711, -1.039), (-0.09656, -0.9447, -1.004), (-0.04811, -0.9285, -0.9664), (0.8827, -0.9812, -0.9289), (0.885, -0.9856, -0.8852), (0.8884, -0.9985, -0.842), (0.8922, -1.02, -0.8014), (0.8959, -1.048, -0.7656), (0.8988, -1.082, -0.7364), (0.9005, -1.121, -0.7152), (0.901, -1.164, -0.7042), (0.9023, -1.208, -0.6973), (0.901, -1.253, -0.7042), (0.9005, -1.295, -0.7152), (0.8988, -1.334, -0.7364), (0.8959, -1.369, -0.7656), (0.8922, -1.397, -0.8014), (0.8884, -1.418, -0.842), (0.885, -1.431, -0.8852), (0.8827, -1.435, -0.9289), (0.8807, -1.431, -0.9721), (0.8787, -1.418, -1.014), (0.8767, -1.397, -1.052), (0.8749, -1.369, -1.085), (0.873, -1.334, -1.113), (0.871, -1.295, -1.134), (0.869, -1.253, -1.148), (0.8671, -1.208, -1.154), (0.869, -1.164, -1.148), (0.871, -1.121, -1.134), (0.873, -1.082, -1.113), (0.8749, -1.048, -1.085), (0.8767, -1.02, -1.052), (0.8787, -0.9985, -1.014), (0.8807, -0.9856, -0.9721)], [], [(0, 1, 3, 2), (2, 3, 5, 4), (4, 5, 7, 6), (6, 7, 9, 8), (8, 9, 11, 10), (10, 11, 13, 12), (12, 13, 15, 14), (14, 15, 17, 16), (16, 17, 19, 18), (18, 19, 21, 20), (20, 21, 23, 22), (22, 23, 25, 24), (24, 25, 27, 26), (26, 27, 29, 28), (28, 29, 31, 30), (30, 31, 33, 32), (32, 33, 35, 34), (34, 35, 37, 36), (36, 37, 39, 38), (38, 39, 41, 40), (40, 41, 43, 42), (42, 43, 45, 44), (44, 45, 47, 46), (46, 47, 49, 48), (48, 49, 51, 50), (50, 51, 53, 52), (52, 53, 55, 54), (54, 55, 57, 56), (56, 57, 59, 58), (58, 59, 61, 60), (3, 1, 63, 61, 59, 57, 55, 53, 51, 49, 47, 45, 43, 41, 39, 37, 35, 33, 31, 29, 27, 25, 23, 21, 19, 17, 15, 13, 11, 9, 7, 5), (60, 61, 63, 62), (62, 63, 1, 0), (6, 8, 68, 67), (78, 79, 111, 110), (24, 26, 77, 76), (42, 44, 86, 85), (60, 62, 95, 94), (16, 18, 73, 72), (34, 36, 82, 81), (52, 54, 91, 90), (8, 10, 69, 68), (26, 28, 78, 77), (0, 2, 65, 64), (44, 46, 87, 86), (62, 0, 64, 95), (18, 20, 74, 73), (36, 38, 83, 82), (54, 56, 92, 91), (10, 12, 70, 69), (28, 30, 79, 78), (46, 48, 88, 87), (2, 4, 66, 65), (20, 22, 75, 74), (38, 40, 84, 83), (56, 58, 93, 92), (12, 14, 71, 70), (30, 32, 80, 79), (48, 50, 89, 88), (4, 6, 67, 66), (22, 24, 76, 75), (40, 42, 85, 84), (58, 60, 94, 93), (14, 16, 72, 71), (32, 34, 81, 80), (50, 52, 90, 89), (96, 97, 98, 99, 100, 101, 102, 103, 104, 105, 106, 107, 108, 109, 110, 111, 112, 113, 114, 115, 116, 117, 118, 119, 120, 121, 122, 123, 124, 125, 126, 127), (65, 66, 98, 97), (92, 93, 125, 124), (79, 80, 112, 111), (66, 67, 99, 98), (93, 94, 126, 125), (80, 81, 113, 112), (67, 68, 100, 99), (94, 95, 127, 126), (81, 82, 114, 113), (68, 69, 101, 100), (95, 64, 96, 127), (82, 83, 115, 114), (69, 70, 102, 101), (83, 84, 116, 115), (70, 71, 103, 102), (84, 85, 117, 116), (71, 72, 104, 103), (85, 86, 118, 117), (72, 73, 105, 104), (86, 87, 119, 118), (73, 74, 106, 105), (87, 88, 120, 119), (74, 75, 107, 106), (88, 89, 121, 120), (75, 76, 108, 107), (89, 90, 122, 121), (76, 77, 109, 108), (90, 91, 123, 122), (77, 78, 110, 109), (64, 65, 97, 96), (91, 92, 124, 123)])
_uv = me_cylinder_001.uv_layers.new(name='UVMap')
_uv.uv.foreach_set('vector', [1.0, 0.5, 1.0, 1.0, 0.9688, 1.0, 0.9688, 0.5, 0.9688, 0.5, 0.9688, 1.0, 0.9375, 1.0, 0.9375, 0.5, 0.9375, 0.5, 0.9375, 1.0, 0.9062, 1.0, 0.9062, 0.5, 0.9062, 0.5, 0.9062, 1.0, 0.875, 1.0, 0.875, 0.5, 0.875, 0.5, 0.875, 1.0, 0.8438, 1.0, 0.8438, 0.5, 0.8438, 0.5, 0.8438, 1.0, 0.8125, 1.0, 0.8125, 0.5, 0.8125, 0.5, 0.8125, 1.0, 0.7812, 1.0, 0.7812, 0.5, 0.7812, 0.5, 0.7812, 1.0, 0.75, 1.0, 0.75, 0.5, 0.75, 0.5, 0.75, 1.0, 0.7188, 1.0, 0.7188, 0.5, 0.7188, 0.5, 0.7188, 1.0, 0.6875, 1.0, 0.6875, 0.5, 0.6875, 0.5, 0.6875, 1.0, 0.6562, 1.0, 0.6562, 0.5, 0.6562, 0.5, 0.6562, 1.0, 0.625, 1.0, 0.625, 0.5, 0.625, 0.5, 0.625, 1.0, 0.5938, 1.0, 0.5938, 0.5, 0.5938, 0.5, 0.5938, 1.0, 0.5625, 1.0, 0.5625, 0.5, 0.5625, 0.5, 0.5625, 1.0, 0.5312, 1.0, 0.5312, 0.5, 0.5312, 0.5, 0.5312, 1.0, 0.5, 1.0, 0.5, 0.5, 0.5, 0.5, 0.5, 1.0, 0.4688, 1.0, 0.4688, 0.5, 0.4688, 0.5, 0.4688, 1.0, 0.4375, 1.0, 0.4375, 0.5, 0.4375, 0.5, 0.4375, 1.0, 0.4062, 1.0, 0.4062, 0.5, 0.4062, 0.5, 0.4062, 1.0, 0.375, 1.0, 0.375, 0.5, 0.375, 0.5, 0.375, 1.0, 0.3438, 1.0, 0.3438, 0.5, 0.3438, 0.5, 0.3438, 1.0, 0.3125, 1.0, 0.3125, 0.5, 0.3125, 0.5, 0.3125, 1.0, 0.2812, 1.0, 0.2812, 0.5, 0.2812, 0.5, 0.2812, 1.0, 0.25, 1.0, 0.25, 0.5, 0.25, 0.5, 0.25, 1.0, 0.2188, 1.0, 0.2188, 0.5, 0.2188, 0.5, 0.2188, 1.0, 0.1875, 1.0, 0.1875, 0.5, 0.1875, 0.5, 0.1875, 1.0, 0.1562, 1.0, 0.1562, 0.5, 0.1562, 0.5, 0.1562, 1.0, 0.125, 1.0, 0.125, 0.5, 0.125, 0.5, 0.125, 1.0, 0.09375, 1.0, 0.09375, 0.5, 0.09375, 0.5, 0.09375, 1.0, 0.0625, 1.0, 0.0625, 0.5, 0.2968, 0.4854, 0.25, 0.49, 0.2032, 0.4854, 0.1582, 0.4717, 0.1167, 0.4496, 0.08029, 0.4197, 0.05045, 0.3833, 0.02827, 0.3418, 0.01461, 0.2968, 0.01, 0.25, 0.01461, 0.2032, 0.02827, 0.1582, 0.05045, 0.1167, 0.08029, 0.08029, 0.1167, 0.05045, 0.1582, 0.02827, 0.2032, 0.01461, 0.25, 0.01, 0.2968, 0.01461, 0.3418, 0.02827, 0.3833, 0.05045, 0.4197, 0.08029, 0.4496, 0.1167, 0.4717, 0.1582, 0.4854, 0.2032, 0.49, 0.25, 0.4854, 0.2968, 0.4717, 0.3418, 0.4496, 0.3833, 0.4197, 0.4197, 0.3833, 0.4496, 0.3418, 0.4717, 0.0625, 0.5, 0.0625, 1.0, 0.03125, 1.0, 0.03125, 0.5, 0.03125, 0.5, 0.03125, 1.0, 0.0, 1.0, 0.0, 0.5, 0.9062, 0.5, 0.875, 0.5, 0.875, 0.5, 0.9062, 0.5, 0.5625, 0.5, 0.5312, 0.5, 0.5312, 0.5, 0.5625, 0.5, 0.625, 0.5, 0.5938, 0.5, 0.5938, 0.5, 0.625, 0.5, 0.3438, 0.5, 0.3125, 0.5, 0.3125, 0.5, 0.3438, 0.5, 0.0625, 0.5, 0.03125, 0.5, 0.03125, 0.5, 0.0625, 0.5, 0.75, 0.5, 0.7188, 0.5, 0.7188, 0.5, 0.75, 0.5, 0.4688, 0.5, 0.4375, 0.5, 0.4375, 0.5, 0.4688, 0.5, 0.1875, 0.5, 0.1562, 0.5, 0.1562, 0.5, 0.1875, 0.5, 0.875, 0.5, 0.8438, 0.5, 0.8438, 0.5, 0.875, 0.5, 0.5938, 0.5, 0.5625, 0.5, 0.5625, 0.5, 0.5938, 0.5, 1.0, 0.5, 0.9688, 0.5, 0.9688, 0.5, 1.0, 0.5, 0.3125, 0.5, 0.2812, 0.5, 0.2812, 0.5, 0.3125, 0.5, 0.03125, 0.5, 0.0, 0.5, 0.0, 0.5, 0.03125, 0.5, 0.7188, 0.5, 0.6875, 0.5, 0.6875, 0.5, 0.7188, 0.5, 0.4375, 0.5, 0.4062, 0.5, 0.4062, 0.5, 0.4375, 0.5, 0.1562, 0.5, 0.125, 0.5, 0.125, 0.5, 0.1562, 0.5, 0.8438, 0.5, 0.8125, 0.5, 0.8125, 0.5, 0.8438, 0.5, 0.5625, 0.5, 0.5312, 0.5, 0.5312, 0.5, 0.5625, 0.5, 0.2812, 0.5, 0.25, 0.5, 0.25, 0.5, 0.2812, 0.5, 0.9688, 0.5, 0.9375, 0.5, 0.9375, 0.5, 0.9688, 0.5, 0.6875, 0.5, 0.6562, 0.5, 0.6562, 0.5, 0.6875, 0.5, 0.4062, 0.5, 0.375, 0.5, 0.375, 0.5, 0.4062, 0.5, 0.125, 0.5, 0.09375, 0.5, 0.09375, 0.5, 0.125, 0.5, 0.8125, 0.5, 0.7812, 0.5, 0.7812, 0.5, 0.8125, 0.5, 0.5312, 0.5, 0.5, 0.5, 0.5, 0.5, 0.5312, 0.5, 0.25, 0.5, 0.2188, 0.5, 0.2188, 0.5, 0.25, 0.5, 0.9375, 0.5, 0.9062, 0.5, 0.9062, 0.5, 0.9375, 0.5, 0.6562, 0.5, 0.625, 0.5, 0.625, 0.5, 0.6562, 0.5, 0.375, 0.5, 0.3438, 0.5, 0.3438, 0.5, 0.375, 0.5, 0.09375, 0.5, 0.0625, 0.5, 0.0625, 0.5, 0.09375, 0.5, 0.7812, 0.5, 0.75, 0.5, 0.75, 0.5, 0.7812, 0.5, 0.5, 0.5, 0.4688, 0.5, 0.4688, 0.5, 0.5, 0.5, 0.2188, 0.5, 0.1875, 0.5, 0.1875, 0.5, 0.2188, 0.5, 0.75, 0.49, 0.7968, 0.4854, 0.8418, 0.4717, 0.8833, 0.4496, 0.9197, 0.4197, 0.9496, 0.3833, 0.9717, 0.3418, 0.9854, 0.2968, 0.99, 0.25, 0.9854, 0.2032, 0.9717, 0.1582, 0.9496, 0.1167, 0.9197, 0.08029, 0.8833, 0.05045, 0.8418, 0.02827, 0.7968, 0.01461, 0.75, 0.01, 0.7032, 0.01461, 0.6582, 0.02827, 0.6167, 0.05045, 0.5803, 0.08029, 0.5504, 0.1167, 0.5283, 0.1582, 0.5146, 0.2032, 0.51, 0.25, 0.5146, 0.2968, 0.5283, 0.3418, 0.5504, 0.3833, 0.5803, 0.4197, 0.6167, 0.4496, 0.6582, 0.4717, 0.7032, 0.4854, 0.9688, 0.5, 0.9375, 0.5, 0.9375, 0.5, 0.9688, 0.5, 0.125, 0.5, 0.09375, 0.5, 0.09375, 0.5, 0.125, 0.5, 0.5312, 0.5, 0.5, 0.5, 0.5, 0.5, 0.5312, 0.5, 0.9375, 0.5, 0.9062, 0.5, 0.9062, 0.5, 0.9375, 0.5, 0.09375, 0.5, 0.0625, 0.5, 0.0625, 0.5, 0.09375, 0.5, 0.5, 0.5, 0.4688, 0.5, 0.4688, 0.5, 0.5, 0.5, 0.9062, 0.5, 0.875, 0.5, 0.875, 0.5, 0.9062, 0.5, 0.0625, 0.5, 0.03125, 0.5, 0.03125, 0.5, 0.0625, 0.5, 0.4688, 0.5, 0.4375, 0.5, 0.4375, 0.5, 0.4688, 0.5, 0.875, 0.5, 0.8438, 0.5, 0.8438, 0.5, 0.875, 0.5, 0.03125, 0.5, 0.0, 0.5, 0.0, 0.5, 0.03125, 0.5, 0.4375, 0.5, 0.4062, 0.5, 0.4062, 0.5, 0.4375, 0.5, 0.8438, 0.5, 0.8125, 0.5, 0.8125, 0.5, 0.8438, 0.5, 0.4062, 0.5, 0.375, 0.5, 0.375, 0.5, 0.4062, 0.5, 0.8125, 0.5, 0.7812, 0.5, 0.7812, 0.5, 0.8125, 0.5, 0.375, 0.5, 0.3438, 0.5, 0.3438, 0.5, 0.375, 0.5, 0.7812, 0.5, 0.75, 0.5, 0.75, 0.5, 0.7812, 0.5, 0.3438, 0.5, 0.3125, 0.5, 0.3125, 0.5, 0.3438, 0.5, 0.75, 0.5, 0.7188, 0.5, 0.7188, 0.5, 0.75, 0.5, 0.3125, 0.5, 0.2812, 0.5, 0.2812, 0.5, 0.3125, 0.5, 0.7188, 0.5, 0.6875, 0.5, 0.6875, 0.5, 0.7188, 0.5, 0.2812, 0.5, 0.25, 0.5, 0.25, 0.5, 0.2812, 0.5, 0.6875, 0.5, 0.6562, 0.5, 0.6562, 0.5, 0.6875, 0.5, 0.25, 0.5, 0.2188, 0.5, 0.2188, 0.5, 0.25, 0.5, 0.6562, 0.5, 0.625, 0.5, 0.625, 0.5, 0.6562, 0.5, 0.2188, 0.5, 0.1875, 0.5, 0.1875, 0.5, 0.2188, 0.5, 0.625, 0.5, 0.5938, 0.5, 0.5938, 0.5, 0.625, 0.5, 0.1875, 0.5, 0.1562, 0.5, 0.1562, 0.5, 0.1875, 0.5, 0.5938, 0.5, 0.5625, 0.5, 0.5625, 0.5, 0.5938, 0.5, 1.0, 0.5, 0.9688, 0.5, 0.9688, 0.5, 1.0, 0.5, 0.1562, 0.5, 0.125, 0.5, 0.125, 0.5, 0.1562, 0.5])
me_cylinder_001.update()

# ---- objects
ob_light = bpy.data.objects.new('Light', light_light)
ob_camera = bpy.data.objects.new('Camera', cam_camera)
ob_body = bpy.data.objects.new('body', me_cylinder)
ob_hands = bpy.data.objects.new('hands', me_cylinder_001)

# ---- transforms, parenting, visibility, modifiers, constraints
ob_light.location = (4.076, 1.005, 5.904)
ob_light.rotation_euler = (0.6503, 0.05522, 1.866)
ob_light.lock_rotations_4d = False
ob_light.empty_display_type = 'ARROWS'
ob_light.color = (0.0, 0.0, 0.0, 0.0)
ob_light.lineart.crease_threshold = 0.0
ob_camera.location = (7.359, -6.926, 4.958)
ob_camera.rotation_euler = (1.109, 0.0, 0.8149)
ob_camera.lock_rotations_4d = False
ob_camera.empty_display_type = 'ARROWS'
ob_camera.color = (0.0, 0.0, 0.0, 0.0)
ob_camera.display_type = 'WIRE'
ob_camera.lineart.crease_threshold = 0.0
ob_body.location = (0.0, 0.0, 0.0)
_m = ob_body.modifiers.new('Mirror', 'MIRROR')
_m.use_clip = True
ob_hands.location = (0.0, 0.0, 3.037)
_m = ob_hands.modifiers.new('Mirror', 'MIRROR')
_m.use_axis = (False, True, False)

# ---- collection membership
col_collection.objects.link(ob_light)
col_collection.objects.link(ob_camera)
col_collection.objects.link(ob_body)
col_collection.objects.link(ob_hands)

# ---- scene / render settings (as saved in the file)
scene.camera = ob_camera
scene.frame_start = 1; scene.frame_end = 250; scene.frame_set(1)
scene.render.engine = 'BLENDER_EEVEE_NEXT'
scene.render.bake_bias = 0.0
scene.render.bake_samples = 0
scene.cycles.sampling_pattern = 'TABULATED_SOBOL'
scene.eevee.use_volume_custom_range = False
bpy.context.view_layer.update()
